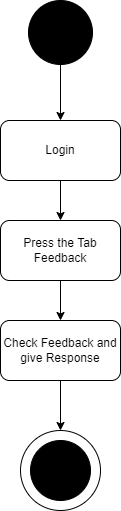

The diagram above was exported from draw.io. Its source (the exported page's mxGraphModel, read from the mxfile embedded in the PNG):
<mxGraphModel dx="868" dy="425" grid="1" gridSize="10" guides="1" tooltips="1" connect="1" arrows="1" fold="1" page="1" pageScale="1" pageWidth="827" pageHeight="1169" math="0" shadow="0">
  <root>
    <mxCell id="0" />
    <mxCell id="1" parent="0" />
    <mxCell id="nFcU4fSQkCdvrRmSBvWj-1" value="" style="ellipse;whiteSpace=wrap;html=1;aspect=fixed;fillColor=#000000;" parent="1" vertex="1">
      <mxGeometry x="414" y="20" width="64" height="64" as="geometry" />
    </mxCell>
    <mxCell id="nFcU4fSQkCdvrRmSBvWj-2" value="Login" style="rounded=1;whiteSpace=wrap;html=1;fillColor=#FFFFFF;" parent="1" vertex="1">
      <mxGeometry x="386" y="140" width="120" height="60" as="geometry" />
    </mxCell>
    <mxCell id="nFcU4fSQkCdvrRmSBvWj-4" value="Press the Tab Feedback" style="rounded=1;whiteSpace=wrap;html=1;fillColor=#FFFFFF;" parent="1" vertex="1">
      <mxGeometry x="386" y="240" width="120" height="60" as="geometry" />
    </mxCell>
    <mxCell id="nFcU4fSQkCdvrRmSBvWj-5" value="Check Feedback and give Response" style="rounded=1;whiteSpace=wrap;html=1;fillColor=#FFFFFF;" parent="1" vertex="1">
      <mxGeometry x="386" y="340" width="120" height="60" as="geometry" />
    </mxCell>
    <mxCell id="nFcU4fSQkCdvrRmSBvWj-6" value="" style="ellipse;whiteSpace=wrap;html=1;aspect=fixed;fillColor=#FFFFFF;" parent="1" vertex="1">
      <mxGeometry x="406" y="450" width="80" height="80" as="geometry" />
    </mxCell>
    <mxCell id="nFcU4fSQkCdvrRmSBvWj-7" value="" style="ellipse;whiteSpace=wrap;html=1;aspect=fixed;fillColor=#000000;" parent="1" vertex="1">
      <mxGeometry x="416" y="460" width="60" height="60" as="geometry" />
    </mxCell>
    <mxCell id="nFcU4fSQkCdvrRmSBvWj-8" value="" style="endArrow=classic;html=1;rounded=0;exitX=0.5;exitY=1;exitDx=0;exitDy=0;entryX=0.5;entryY=0;entryDx=0;entryDy=0;" parent="1" source="nFcU4fSQkCdvrRmSBvWj-5" target="nFcU4fSQkCdvrRmSBvWj-6" edge="1">
      <mxGeometry width="50" height="50" relative="1" as="geometry">
        <mxPoint x="390" y="370" as="sourcePoint" />
        <mxPoint x="440" y="320" as="targetPoint" />
      </mxGeometry>
    </mxCell>
    <mxCell id="nFcU4fSQkCdvrRmSBvWj-9" value="" style="endArrow=classic;html=1;rounded=0;exitX=0.5;exitY=1;exitDx=0;exitDy=0;" parent="1" source="nFcU4fSQkCdvrRmSBvWj-4" target="nFcU4fSQkCdvrRmSBvWj-5" edge="1">
      <mxGeometry width="50" height="50" relative="1" as="geometry">
        <mxPoint x="390" y="370" as="sourcePoint" />
        <mxPoint x="440" y="320" as="targetPoint" />
      </mxGeometry>
    </mxCell>
    <mxCell id="nFcU4fSQkCdvrRmSBvWj-10" value="" style="endArrow=classic;html=1;rounded=0;entryX=0.5;entryY=0;entryDx=0;entryDy=0;exitX=0.5;exitY=1;exitDx=0;exitDy=0;" parent="1" source="nFcU4fSQkCdvrRmSBvWj-2" target="nFcU4fSQkCdvrRmSBvWj-4" edge="1">
      <mxGeometry width="50" height="50" relative="1" as="geometry">
        <mxPoint x="390" y="270" as="sourcePoint" />
        <mxPoint x="440" y="220" as="targetPoint" />
      </mxGeometry>
    </mxCell>
    <mxCell id="nFcU4fSQkCdvrRmSBvWj-11" value="" style="endArrow=classic;html=1;rounded=0;exitX=0.5;exitY=1;exitDx=0;exitDy=0;entryX=0.5;entryY=0;entryDx=0;entryDy=0;" parent="1" source="nFcU4fSQkCdvrRmSBvWj-1" target="nFcU4fSQkCdvrRmSBvWj-2" edge="1">
      <mxGeometry width="50" height="50" relative="1" as="geometry">
        <mxPoint x="390" y="270" as="sourcePoint" />
        <mxPoint x="440" y="220" as="targetPoint" />
      </mxGeometry>
    </mxCell>
  </root>
</mxGraphModel>